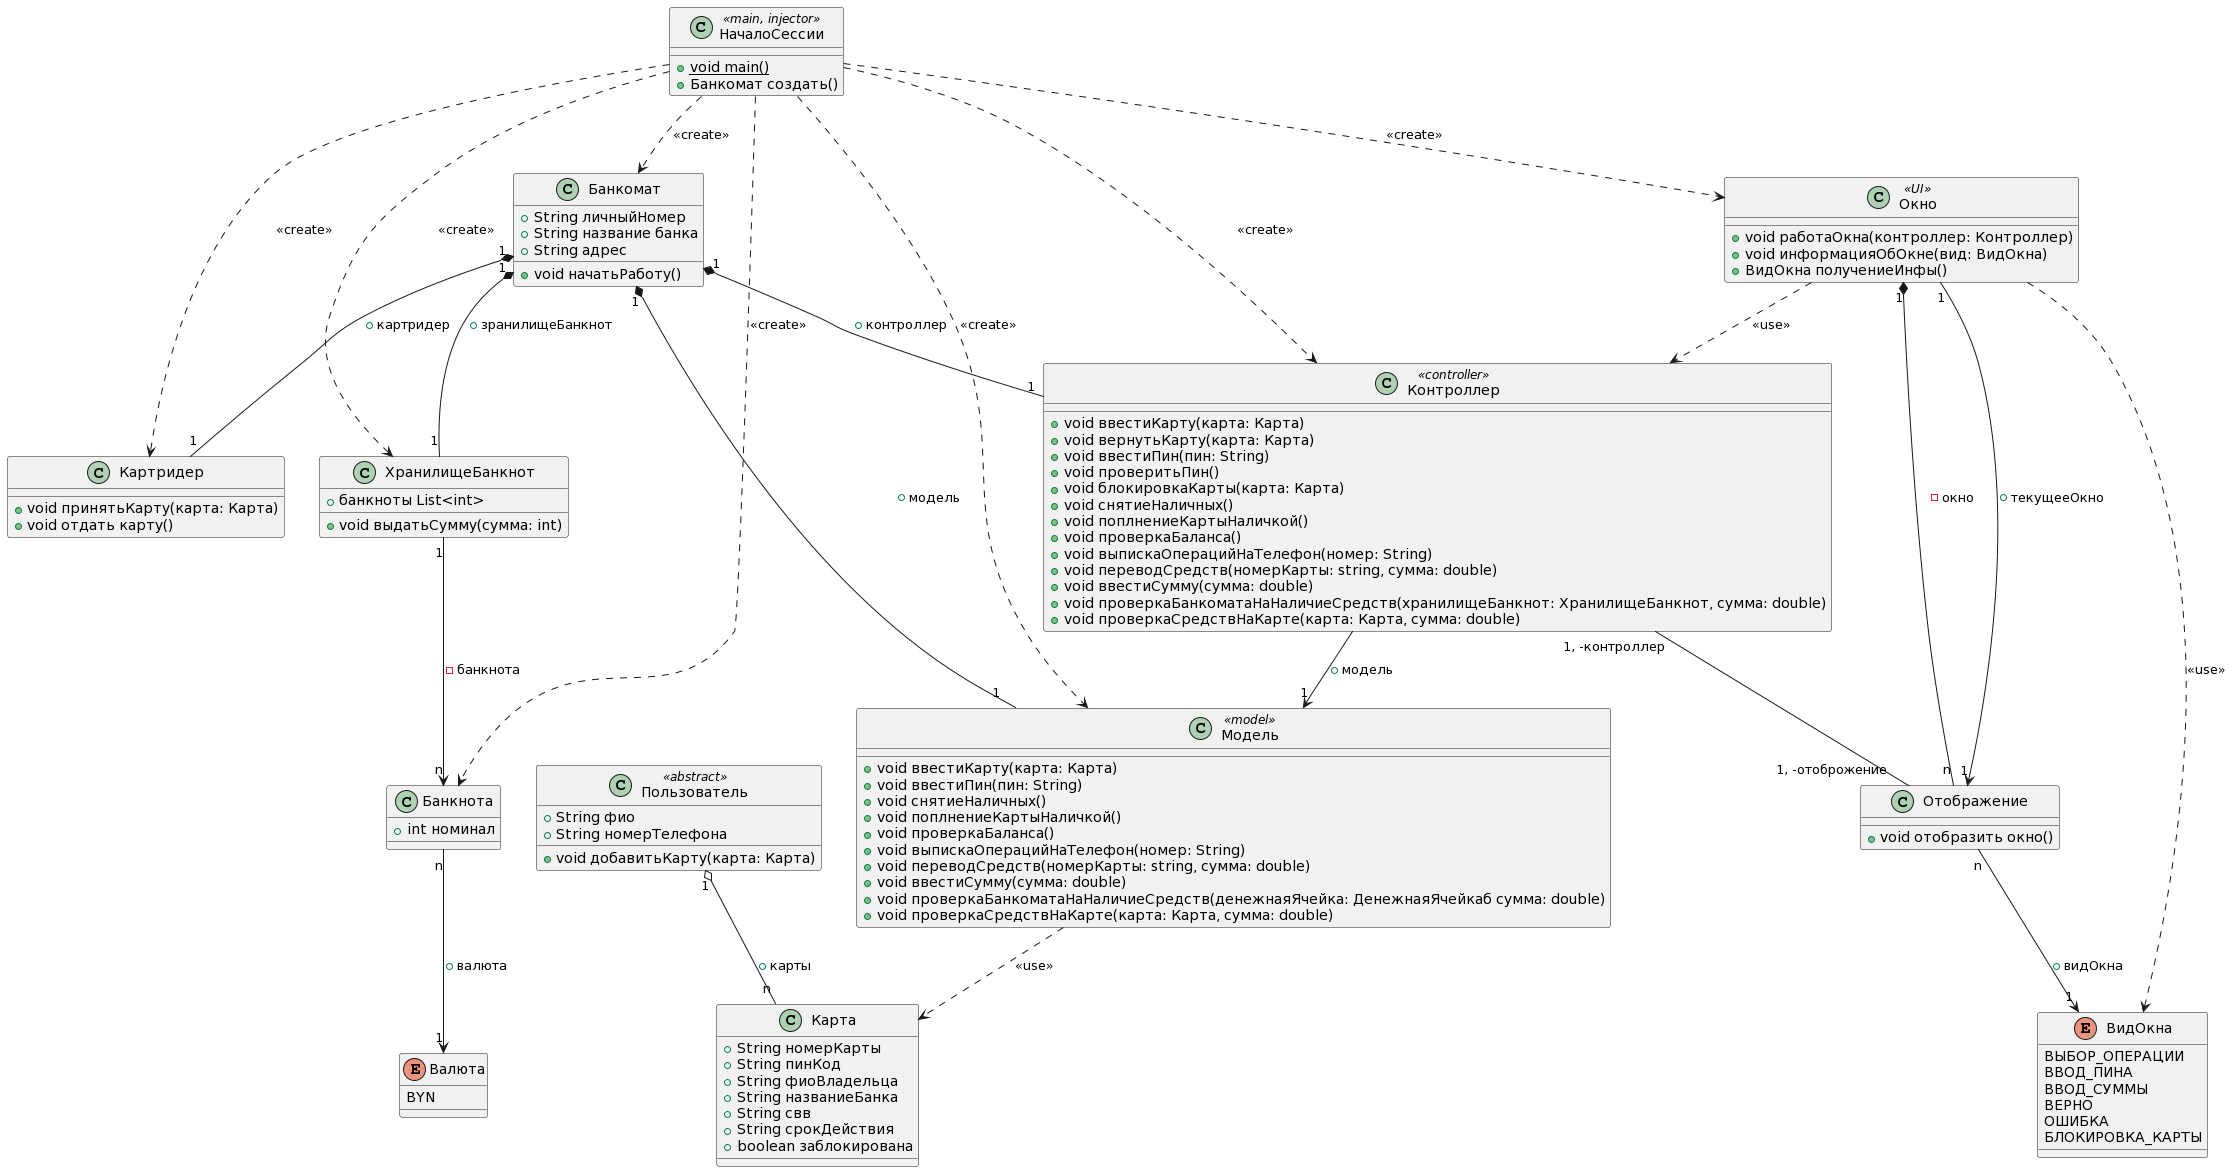

The diagram above was rendered by PlantUML. Its source (embedded in the PNG):
@startuml
class НачалоСессии <<main, injector>>{
    + {static} void main()
    + Банкомат создать()
}

НачалоСессии ..> Банкомат : <<create>>
НачалоСессии ..> Картридер : <<create>>
НачалоСессии ..> ХранилищеБанкнот : <<create>>
НачалоСессии ..> Банкнота : <<create>>
НачалоСессии ..> Модель : <<create>>
НачалоСессии ..> Контроллер : <<create>>
НачалоСессии ..> Окно : <<create>>

class Пользователь <<abstract>>{
    + String фио
    + String номерТелефона
    + void добавитьКарту(карта: Карта)
}

class Карта{
    + String номерКарты
    + String пинКод
    + String фиоВладельца
    + String названиеБанка
    + String свв
    + String срокДействия
    + boolean заблокирована 
}

Пользователь "1" o-- "n" Карта: +карты

class Банкомат{
    + String личныйНомер
    + String название банка
    + String адрес 

    + void начатьРаботу()
}

class Модель <<model>>{
    + void ввестиКарту(карта: Карта)
    + void ввестиПин(пин: String)
    + void снятиеНаличных()
    + void поплнениеКартыНаличкой()
    + void проверкаБаланса()
    + void выпискаОперацийНаТелефон(номер: String)
    + void переводСредств(номерКарты: string, сумма: double)
    + void ввестиСумму(сумма: double)
    + void проверкаБанкоматаНаНаличиеСредств(денежнаяЯчейка: ДенежнаяЯчейкаб сумма: double)
    + void проверкаСредствНаКарте(карта: Карта, сумма: double)
}

Банкомат "1" *-- "1" Модель: +модель
Модель ..> Карта: <<use>>

class Контроллер <<controller>>{
    + void ввестиКарту(карта: Карта)
    + void вернутьКарту(карта: Карта)
    + void ввестиПин(пин: String)
    + void проверитьПин()
    + void блокировкаКарты(карта: Карта)
    + void снятиеНаличных()
    + void поплнениеКартыНаличкой()
    + void проверкаБаланса()
    + void выпискаОперацийНаТелефон(номер: String)
    + void переводСредств(номерКарты: string, сумма: double)
    + void ввестиСумму(сумма: double)
    + void проверкаБанкоматаНаНаличиеСредств(хранилищеБанкнот: ХранилищеБанкнот, сумма: double)
    + void проверкаСредствНаКарте(карта: Карта, сумма: double)
}


Контроллер --> "1" Модель: +модель
Банкомат "1" *-- "1" Контроллер: +контроллер

class Картридер{
    + void принятьКарту(карта: Карта)
    + void отдать карту()
}

class ХранилищеБанкнот{
    + банкноты List<int>
    + void выдатьСумму(сумма: int)
}

class Банкнота{
    + int номинал
}

enum Валюта{
BYN
}

Банкомат "1" *-- "1" Картридер: +картридер
Банкомат "1" *-- "1" ХранилищеБанкнот: +зранилищеБанкнот
ХранилищеБанкнот "1" --> "n" Банкнота: -банкнота
Банкнота "n" --> "1" Валюта: + валюта

class Окно <<UI>>{
    + void работаОкна(контроллер: Контроллер)
    + void информацияОбОкне(вид: ВидОкна)
    + ВидОкна получениеИнфы()
}

class Отображение{
    + void отобразить окно()
}

enum ВидОкна{
ВЫБОР_ОПЕРАЦИИ
ВВОД_ПИНА
ВВОД_СУММЫ
ВЕРНО
ОШИБКА
БЛОКИРОВКА_КАРТЫ

}

Окно ..> ВидОкна: <<use>>
Окно ..> Контроллер: <<use>>
Окно "1" *-- "n" Отображение: -окно
Отображение "n" -->  "1" ВидОкна: +видОкна
Окно "1" --> "1" Отображение: +текущееОкно
Контроллер "1, -контроллер" -- "1, -отоброжение" Отображение
@enduml